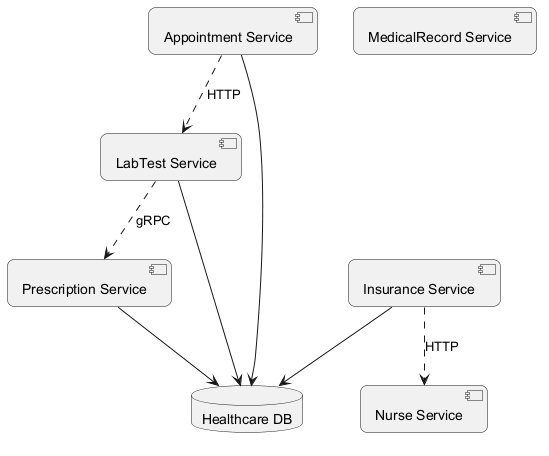

The diagram above was rendered by PlantUML. Its source (embedded in the PNG):
@startuml
skinparam backgroundColor #FFFFFF
skinparam roundCorner 15
component "Appointment Service" as C_AppointmentService
component "Nurse Service" as C_NurseService
component "LabTest Service" as C_LabTestService
component "Insurance Service" as C_InsuranceService
component "Prescription Service" as C_PrescriptionService
component "MedicalRecord Service" as C_MedicalRecordService
database "Healthcare DB" as DB_healthcare
C_AppointmentService --> DB_healthcare
C_LabTestService --> DB_healthcare
C_InsuranceService --> DB_healthcare
C_PrescriptionService --> DB_healthcare
C_LabTestService ..> C_PrescriptionService : gRPC
C_InsuranceService ..> C_NurseService : HTTP
C_AppointmentService ..> C_LabTestService : HTTP
@enduml